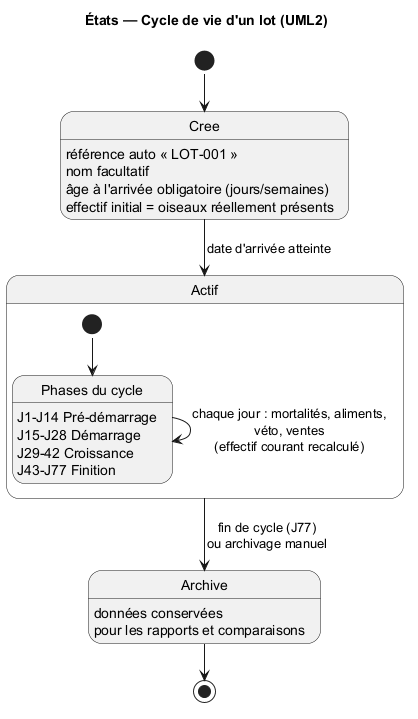

The diagram above was rendered by PlantUML. Its source (embedded in the PNG):
@startuml 07-etats-lot
!pragma layout smetana
title États — Cycle de vie d'un lot (UML2)
[*] --> Cree
Cree : référence auto « LOT-001 »
Cree : nom facultatif
Cree : âge à l'arrivée obligatoire (jours/semaines)
Cree : effectif initial = oiseaux réellement présents
Cree --> Actif : date d'arrivée atteinte
state Actif {
  state "Phases du cycle" as P
  P : J1-J14 Pré-démarrage
  P : J15-J28 Démarrage
  P : J29-42 Croissance
  P : J43-J77 Finition
  [*] --> P
  P --> P : chaque jour : mortalités, aliments,\nvéto, ventes\n(effectif courant recalculé)
}
Actif --> Archive : fin de cycle (J77)\nou archivage manuel
Archive : données conservées\npour les rapports et comparaisons
Archive --> [*]
@enduml